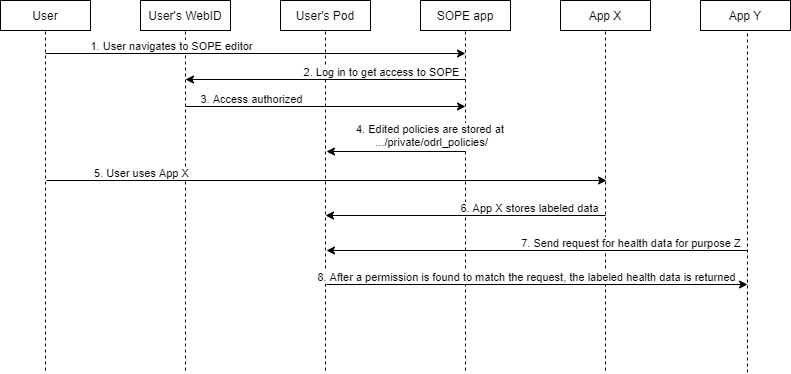

The diagram above was exported from draw.io. Its source (the exported page's mxGraphModel, read from the mxfile embedded in the PNG):
<mxGraphModel dx="1024" dy="592" grid="1" gridSize="10" guides="1" tooltips="1" connect="1" arrows="1" fold="1" page="1" pageScale="1" pageWidth="827" pageHeight="1169" math="0" shadow="0">
  <root>
    <mxCell id="0" />
    <mxCell id="1" parent="0" />
    <mxCell id="bFMSambrfjly6CGy4jEh-1" value="User" style="whiteSpace=wrap;html=1;align=center;" parent="1" vertex="1">
      <mxGeometry x="80" y="50" width="90" height="30" as="geometry" />
    </mxCell>
    <mxCell id="bFMSambrfjly6CGy4jEh-2" value="User's WebID" style="whiteSpace=wrap;html=1;align=center;" parent="1" vertex="1">
      <mxGeometry x="220" y="50" width="90" height="30" as="geometry" />
    </mxCell>
    <mxCell id="bFMSambrfjly6CGy4jEh-3" value="User's Pod" style="whiteSpace=wrap;html=1;align=center;" parent="1" vertex="1">
      <mxGeometry x="360" y="50" width="90" height="30" as="geometry" />
    </mxCell>
    <mxCell id="bFMSambrfjly6CGy4jEh-4" value="SOPE app" style="whiteSpace=wrap;html=1;align=center;" parent="1" vertex="1">
      <mxGeometry x="500" y="50" width="90" height="30" as="geometry" />
    </mxCell>
    <mxCell id="bFMSambrfjly6CGy4jEh-5" value="App X" style="whiteSpace=wrap;html=1;align=center;" parent="1" vertex="1">
      <mxGeometry x="640" y="50" width="90" height="30" as="geometry" />
    </mxCell>
    <mxCell id="bFMSambrfjly6CGy4jEh-8" value="" style="endArrow=none;dashed=1;html=1;entryX=0.5;entryY=1;entryDx=0;entryDy=0;" parent="1" target="bFMSambrfjly6CGy4jEh-1" edge="1">
      <mxGeometry width="50" height="50" relative="1" as="geometry">
        <mxPoint x="125" y="420" as="sourcePoint" />
        <mxPoint x="120" y="110" as="targetPoint" />
      </mxGeometry>
    </mxCell>
    <mxCell id="bFMSambrfjly6CGy4jEh-9" value="" style="endArrow=none;dashed=1;html=1;entryX=0.5;entryY=1;entryDx=0;entryDy=0;" parent="1" target="bFMSambrfjly6CGy4jEh-2" edge="1">
      <mxGeometry width="50" height="50" relative="1" as="geometry">
        <mxPoint x="265" y="420" as="sourcePoint" />
        <mxPoint x="135" y="90" as="targetPoint" />
      </mxGeometry>
    </mxCell>
    <mxCell id="bFMSambrfjly6CGy4jEh-10" value="" style="endArrow=none;dashed=1;html=1;entryX=0.5;entryY=1;entryDx=0;entryDy=0;" parent="1" target="bFMSambrfjly6CGy4jEh-3" edge="1">
      <mxGeometry width="50" height="50" relative="1" as="geometry">
        <mxPoint x="405" y="420" as="sourcePoint" />
        <mxPoint x="275" y="90" as="targetPoint" />
      </mxGeometry>
    </mxCell>
    <mxCell id="bFMSambrfjly6CGy4jEh-11" value="" style="endArrow=none;dashed=1;html=1;entryX=0.5;entryY=1;entryDx=0;entryDy=0;" parent="1" target="bFMSambrfjly6CGy4jEh-4" edge="1">
      <mxGeometry width="50" height="50" relative="1" as="geometry">
        <mxPoint x="545" y="420" as="sourcePoint" />
        <mxPoint x="415" y="90" as="targetPoint" />
      </mxGeometry>
    </mxCell>
    <mxCell id="bFMSambrfjly6CGy4jEh-12" value="" style="endArrow=none;dashed=1;html=1;entryX=0.5;entryY=1;entryDx=0;entryDy=0;" parent="1" target="bFMSambrfjly6CGy4jEh-5" edge="1">
      <mxGeometry width="50" height="50" relative="1" as="geometry">
        <mxPoint x="685" y="420" as="sourcePoint" />
        <mxPoint x="555" y="90" as="targetPoint" />
      </mxGeometry>
    </mxCell>
    <mxCell id="bFMSambrfjly6CGy4jEh-14" value="" style="endArrow=classic;html=1;" parent="1" edge="1">
      <mxGeometry relative="1" as="geometry">
        <mxPoint x="545" y="129" as="sourcePoint" />
        <mxPoint x="265" y="129" as="targetPoint" />
      </mxGeometry>
    </mxCell>
    <mxCell id="bFMSambrfjly6CGy4jEh-15" value="2. Log in to get access to SOPE" style="edgeLabel;resizable=0;html=1;align=center;verticalAlign=middle;" parent="bFMSambrfjly6CGy4jEh-14" connectable="0" vertex="1">
      <mxGeometry relative="1" as="geometry">
        <mxPoint x="55" y="-8" as="offset" />
      </mxGeometry>
    </mxCell>
    <mxCell id="bFMSambrfjly6CGy4jEh-16" value="" style="endArrow=classic;html=1;" parent="1" edge="1">
      <mxGeometry relative="1" as="geometry">
        <mxPoint x="125" y="103" as="sourcePoint" />
        <mxPoint x="545" y="103" as="targetPoint" />
      </mxGeometry>
    </mxCell>
    <mxCell id="bFMSambrfjly6CGy4jEh-17" value="1. User navigates to SOPE editor" style="edgeLabel;resizable=0;html=1;align=center;verticalAlign=middle;" parent="bFMSambrfjly6CGy4jEh-16" connectable="0" vertex="1">
      <mxGeometry relative="1" as="geometry">
        <mxPoint x="-85" y="-8" as="offset" />
      </mxGeometry>
    </mxCell>
    <mxCell id="bFMSambrfjly6CGy4jEh-18" value="" style="endArrow=none;html=1;startArrow=classic;startFill=1;endFill=0;" parent="1" edge="1">
      <mxGeometry relative="1" as="geometry">
        <mxPoint x="545" y="156" as="sourcePoint" />
        <mxPoint x="265" y="156" as="targetPoint" />
      </mxGeometry>
    </mxCell>
    <mxCell id="bFMSambrfjly6CGy4jEh-19" value="3. Access authorized" style="edgeLabel;resizable=0;html=1;align=center;verticalAlign=middle;" parent="bFMSambrfjly6CGy4jEh-18" connectable="0" vertex="1">
      <mxGeometry relative="1" as="geometry">
        <mxPoint x="-75" y="-8" as="offset" />
      </mxGeometry>
    </mxCell>
    <mxCell id="bFMSambrfjly6CGy4jEh-20" value="" style="endArrow=classic;html=1;startArrow=none;startFill=0;endFill=1;" parent="1" edge="1">
      <mxGeometry relative="1" as="geometry">
        <mxPoint x="545" y="201" as="sourcePoint" />
        <mxPoint x="406" y="201" as="targetPoint" />
      </mxGeometry>
    </mxCell>
    <mxCell id="bFMSambrfjly6CGy4jEh-21" value="4. Edited policies are stored at &lt;br&gt;.../private/odrl_policies/" style="edgeLabel;resizable=0;html=1;align=center;verticalAlign=middle;" parent="bFMSambrfjly6CGy4jEh-20" connectable="0" vertex="1">
      <mxGeometry relative="1" as="geometry">
        <mxPoint x="35" y="-17" as="offset" />
      </mxGeometry>
    </mxCell>
    <mxCell id="bFMSambrfjly6CGy4jEh-22" value="" style="endArrow=classic;html=1;" parent="1" edge="1">
      <mxGeometry relative="1" as="geometry">
        <mxPoint x="685" y="265" as="sourcePoint" />
        <mxPoint x="405" y="265" as="targetPoint" />
      </mxGeometry>
    </mxCell>
    <mxCell id="bFMSambrfjly6CGy4jEh-23" value="6. App X stores labeled data" style="edgeLabel;resizable=0;html=1;align=center;verticalAlign=middle;" parent="bFMSambrfjly6CGy4jEh-22" connectable="0" vertex="1">
      <mxGeometry relative="1" as="geometry">
        <mxPoint x="63" y="-8" as="offset" />
      </mxGeometry>
    </mxCell>
    <mxCell id="othwoMxGLh5CPw0AFLGU-21" value="" style="endArrow=classic;html=1;" parent="1" edge="1">
      <mxGeometry relative="1" as="geometry">
        <mxPoint x="126" y="230" as="sourcePoint" />
        <mxPoint x="686" y="230" as="targetPoint" />
      </mxGeometry>
    </mxCell>
    <mxCell id="othwoMxGLh5CPw0AFLGU-22" value="5. User uses App X" style="edgeLabel;resizable=0;html=1;align=center;verticalAlign=middle;" parent="othwoMxGLh5CPw0AFLGU-21" connectable="0" vertex="1">
      <mxGeometry relative="1" as="geometry">
        <mxPoint x="-186" y="-8" as="offset" />
      </mxGeometry>
    </mxCell>
    <mxCell id="othwoMxGLh5CPw0AFLGU-23" value="App Y" style="whiteSpace=wrap;html=1;align=center;" parent="1" vertex="1">
      <mxGeometry x="780" y="50" width="90" height="30" as="geometry" />
    </mxCell>
    <mxCell id="othwoMxGLh5CPw0AFLGU-24" value="" style="endArrow=none;dashed=1;html=1;entryX=0.5;entryY=1;entryDx=0;entryDy=0;fillColor=#d5e8d4;" parent="1" edge="1">
      <mxGeometry width="50" height="50" relative="1" as="geometry">
        <mxPoint x="827" y="422" as="sourcePoint" />
        <mxPoint x="827" y="82" as="targetPoint" />
      </mxGeometry>
    </mxCell>
    <mxCell id="othwoMxGLh5CPw0AFLGU-25" value="" style="endArrow=classic;html=1;fillColor=#d5e8d4;" parent="1" edge="1">
      <mxGeometry relative="1" as="geometry">
        <mxPoint x="827" y="300" as="sourcePoint" />
        <mxPoint x="406" y="300" as="targetPoint" />
      </mxGeometry>
    </mxCell>
    <mxCell id="othwoMxGLh5CPw0AFLGU-26" value="7. Send request for health data for purpose Z&amp;nbsp;" style="edgeLabel;resizable=0;html=1;align=center;verticalAlign=middle;" parent="othwoMxGLh5CPw0AFLGU-25" connectable="0" vertex="1">
      <mxGeometry relative="1" as="geometry">
        <mxPoint x="95" y="-8" as="offset" />
      </mxGeometry>
    </mxCell>
    <mxCell id="othwoMxGLh5CPw0AFLGU-27" value="" style="endArrow=none;html=1;fillColor=#d5e8d4;startArrow=classic;startFill=1;endFill=0;" parent="1" edge="1">
      <mxGeometry relative="1" as="geometry">
        <mxPoint x="827" y="334" as="sourcePoint" />
        <mxPoint x="406" y="334" as="targetPoint" />
      </mxGeometry>
    </mxCell>
    <mxCell id="othwoMxGLh5CPw0AFLGU-28" value="8. After a permission is found to match the request, the labeled health data is returned" style="edgeLabel;resizable=0;html=1;align=center;verticalAlign=middle;" parent="othwoMxGLh5CPw0AFLGU-27" connectable="0" vertex="1">
      <mxGeometry relative="1" as="geometry">
        <mxPoint x="-11" y="-8" as="offset" />
      </mxGeometry>
    </mxCell>
  </root>
</mxGraphModel>